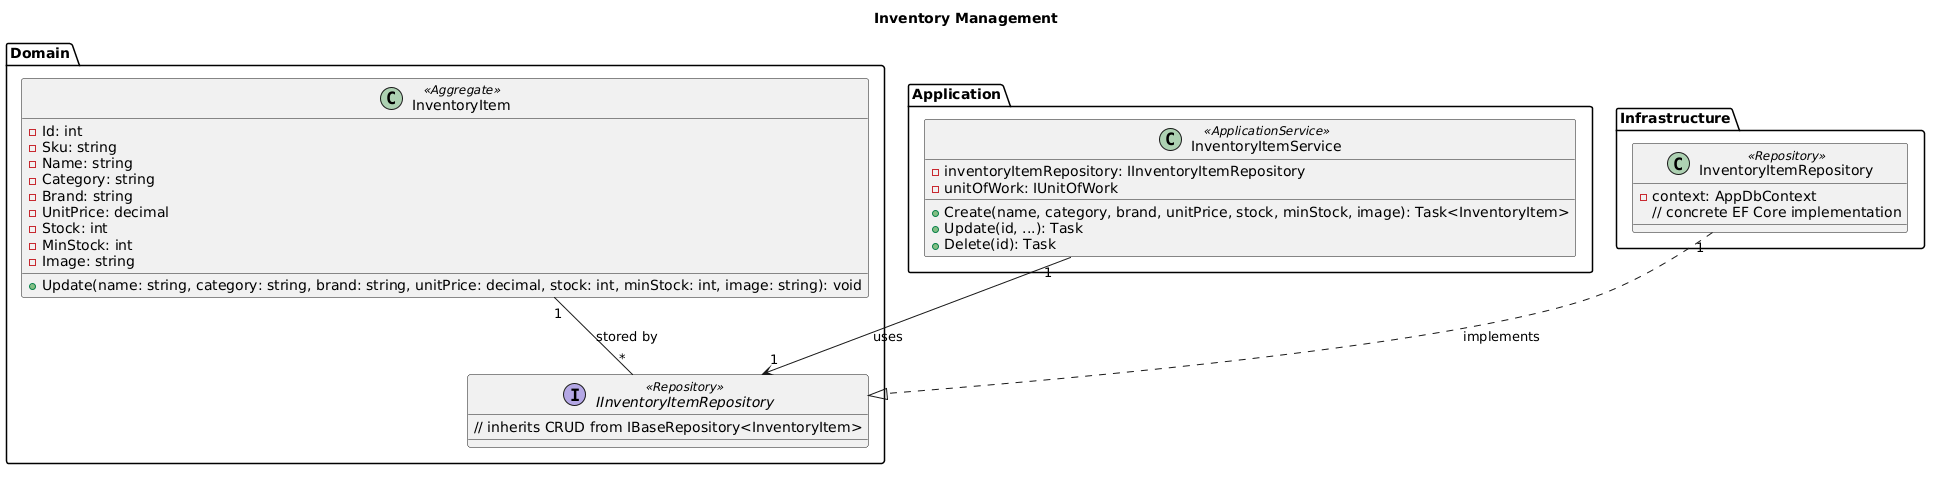

The diagram above was rendered by PlantUML. Its source (embedded in the PNG):
@startuml
title Inventory Management
' ===================== Inventory Management Context =====================
package "Domain" {
  class InventoryItem <<Aggregate>> {
    - Id: int
    - Sku: string
    - Name: string
    - Category: string
    - Brand: string
    - UnitPrice: decimal
    - Stock: int
    - MinStock: int
    - Image: string
    + Update(name: string, category: string, brand: string, unitPrice: decimal, stock: int, minStock: int, image: string): void
  }

  interface IInventoryItemRepository <<Repository>> {
    // inherits CRUD from IBaseRepository<InventoryItem>
  }
}

package "Application" {
  class InventoryItemService <<ApplicationService>> {
    - inventoryItemRepository: IInventoryItemRepository
    - unitOfWork: IUnitOfWork
    + Create(name, category, brand, unitPrice, stock, minStock, image): Task<InventoryItem>
    + Update(id, ...): Task
    + Delete(id): Task
  }
}

package "Infrastructure" {
  class InventoryItemRepository <<Repository>> {
    - context: AppDbContext
    // concrete EF Core implementation
  }
}

' Relationships
InventoryItem "1" -- "*" IInventoryItemRepository : "stored by"
InventoryItemService "1" --> "1" IInventoryItemRepository : "uses"
InventoryItemRepository "1" ..|> IInventoryItemRepository : "implements"
@enduml